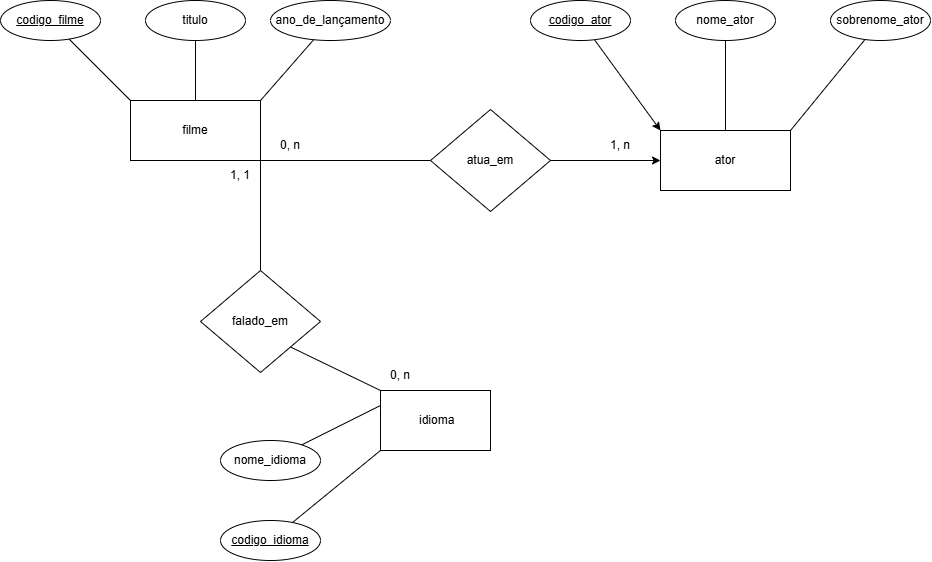

The diagram above was exported from draw.io. Its source (the exported page's mxGraphModel, read from the mxfile embedded in the PNG):
<mxGraphModel dx="923" dy="935" grid="1" gridSize="10" guides="1" tooltips="1" connect="1" arrows="1" fold="1" page="1" pageScale="1" pageWidth="827" pageHeight="1169" math="0" shadow="0">
  <root>
    <mxCell id="0" />
    <mxCell id="1" parent="0" />
    <mxCell id="30MFPeS-jhV6UEd4g0yO-36" edge="1" parent="1" source="30MFPeS-jhV6UEd4g0yO-2" style="rounded=0;orthogonalLoop=1;jettySize=auto;html=1;exitX=1;exitY=1;exitDx=0;exitDy=0;defaultLabelBackgroundColor=page;endArrow=none;endFill=0;" target="30MFPeS-jhV6UEd4g0yO-27">
      <mxGeometry relative="1" as="geometry" />
    </mxCell>
    <mxCell id="30MFPeS-jhV6UEd4g0yO-39" edge="1" parent="1" style="rounded=0;orthogonalLoop=1;jettySize=auto;html=1;entryX=0;entryY=0.5;entryDx=0;entryDy=0;defaultLabelBackgroundColor=page;edgeStyle=orthogonalEdgeStyle;endArrow=none;endFill=0;" target="30MFPeS-jhV6UEd4g0yO-28">
      <mxGeometry relative="1" as="geometry">
        <mxPoint x="240" y="440" as="sourcePoint" />
        <mxPoint x="460" y="503.5" as="targetPoint" />
      </mxGeometry>
    </mxCell>
    <mxCell id="30MFPeS-jhV6UEd4g0yO-2" parent="1" style="whiteSpace=wrap;html=1;align=center;" value="filme" vertex="1">
      <mxGeometry height="60" width="130" x="170" y="380" as="geometry" />
    </mxCell>
    <mxCell id="30MFPeS-jhV6UEd4g0yO-6" edge="1" parent="1" style="rounded=0;orthogonalLoop=1;jettySize=auto;html=1;entryX=0;entryY=0;entryDx=0;entryDy=0;defaultLabelBackgroundColor=page;endArrow=none;endFill=0;" target="30MFPeS-jhV6UEd4g0yO-2">
      <mxGeometry relative="1" as="geometry">
        <mxPoint x="108.56953399999998" y="318.569534" as="sourcePoint" />
      </mxGeometry>
    </mxCell>
    <mxCell id="30MFPeS-jhV6UEd4g0yO-7" edge="1" parent="1" source="30MFPeS-jhV6UEd4g0yO-4" style="edgeStyle=orthogonalEdgeStyle;rounded=0;orthogonalLoop=1;jettySize=auto;html=1;defaultLabelBackgroundColor=page;endArrow=none;endFill=0;" target="30MFPeS-jhV6UEd4g0yO-2">
      <mxGeometry relative="1" as="geometry" />
    </mxCell>
    <mxCell id="30MFPeS-jhV6UEd4g0yO-4" parent="1" style="ellipse;whiteSpace=wrap;html=1;align=center;" value="titulo" vertex="1">
      <mxGeometry height="40" width="100" x="185" y="280" as="geometry" />
    </mxCell>
    <mxCell id="30MFPeS-jhV6UEd4g0yO-8" edge="1" parent="1" source="30MFPeS-jhV6UEd4g0yO-5" style="rounded=0;orthogonalLoop=1;jettySize=auto;html=1;entryX=1;entryY=0;entryDx=0;entryDy=0;defaultLabelBackgroundColor=page;endArrow=none;endFill=0;" target="30MFPeS-jhV6UEd4g0yO-2">
      <mxGeometry relative="1" as="geometry" />
    </mxCell>
    <mxCell id="30MFPeS-jhV6UEd4g0yO-5" parent="1" style="ellipse;whiteSpace=wrap;html=1;align=center;" value="ano_de_lançamento" vertex="1">
      <mxGeometry height="40" width="120" x="310" y="280" as="geometry" />
    </mxCell>
    <mxCell id="30MFPeS-jhV6UEd4g0yO-9" parent="1" style="whiteSpace=wrap;html=1;align=center;" value="ator" vertex="1">
      <mxGeometry height="60" width="130" x="700" y="410" as="geometry" />
    </mxCell>
    <mxCell id="30MFPeS-jhV6UEd4g0yO-14" edge="1" parent="1" source="30MFPeS-jhV6UEd4g0yO-11" style="rounded=0;orthogonalLoop=1;jettySize=auto;html=1;entryX=0.5;entryY=0;entryDx=0;entryDy=0;defaultLabelBackgroundColor=page;endArrow=none;endFill=0;" target="30MFPeS-jhV6UEd4g0yO-9">
      <mxGeometry relative="1" as="geometry" />
    </mxCell>
    <mxCell id="30MFPeS-jhV6UEd4g0yO-11" parent="1" style="ellipse;whiteSpace=wrap;html=1;align=center;" value="nome_ator" vertex="1">
      <mxGeometry height="40" width="100" x="715" y="280" as="geometry" />
    </mxCell>
    <mxCell id="30MFPeS-jhV6UEd4g0yO-15" edge="1" parent="1" source="30MFPeS-jhV6UEd4g0yO-12" style="rounded=0;orthogonalLoop=1;jettySize=auto;html=1;entryX=1;entryY=0;entryDx=0;entryDy=0;defaultLabelBackgroundColor=page;endArrow=none;endFill=0;" target="30MFPeS-jhV6UEd4g0yO-9">
      <mxGeometry relative="1" as="geometry" />
    </mxCell>
    <mxCell id="30MFPeS-jhV6UEd4g0yO-12" parent="1" style="ellipse;whiteSpace=wrap;html=1;align=center;" value="sobrenome_ator" vertex="1">
      <mxGeometry height="40" width="100" x="870" y="280" as="geometry" />
    </mxCell>
    <mxCell id="30MFPeS-jhV6UEd4g0yO-31" edge="1" parent="1" source="30MFPeS-jhV6UEd4g0yO-16" style="rounded=0;orthogonalLoop=1;jettySize=auto;html=1;exitX=0;exitY=1;exitDx=0;exitDy=0;defaultLabelBackgroundColor=page;endArrow=none;endFill=0;" target="30MFPeS-jhV6UEd4g0yO-26">
      <mxGeometry relative="1" as="geometry" />
    </mxCell>
    <mxCell id="30MFPeS-jhV6UEd4g0yO-43" edge="1" parent="1" source="30MFPeS-jhV6UEd4g0yO-16" style="rounded=0;orthogonalLoop=1;jettySize=auto;html=1;exitX=0;exitY=0.25;exitDx=0;exitDy=0;defaultLabelBackgroundColor=page;endArrow=none;endFill=0;" target="30MFPeS-jhV6UEd4g0yO-18">
      <mxGeometry relative="1" as="geometry" />
    </mxCell>
    <mxCell id="30MFPeS-jhV6UEd4g0yO-16" parent="1" style="whiteSpace=wrap;html=1;align=center;" value="&amp;nbsp;idioma" vertex="1">
      <mxGeometry height="60" width="110" x="420" y="670" as="geometry" />
    </mxCell>
    <mxCell id="30MFPeS-jhV6UEd4g0yO-18" parent="1" style="ellipse;whiteSpace=wrap;html=1;align=center;" value="nome_idioma" vertex="1">
      <mxGeometry height="40" width="100" x="260" y="720" as="geometry" />
    </mxCell>
    <mxCell id="30MFPeS-jhV6UEd4g0yO-24" parent="1" style="ellipse;whiteSpace=wrap;html=1;align=center;fontStyle=4;" value="codigo_filme" vertex="1">
      <mxGeometry height="40" width="100" x="40" y="280" as="geometry" />
    </mxCell>
    <mxCell id="30MFPeS-jhV6UEd4g0yO-45" edge="1" parent="1" source="30MFPeS-jhV6UEd4g0yO-25" style="rounded=0;orthogonalLoop=1;jettySize=auto;html=1;entryX=0;entryY=0;entryDx=0;entryDy=0;defaultLabelBackgroundColor=page;" target="30MFPeS-jhV6UEd4g0yO-9">
      <mxGeometry relative="1" as="geometry" />
    </mxCell>
    <mxCell id="30MFPeS-jhV6UEd4g0yO-25" parent="1" style="ellipse;whiteSpace=wrap;html=1;align=center;fontStyle=4;" value="codigo_ator" vertex="1">
      <mxGeometry height="40" width="100" x="570" y="280" as="geometry" />
    </mxCell>
    <mxCell id="30MFPeS-jhV6UEd4g0yO-26" parent="1" style="ellipse;whiteSpace=wrap;html=1;align=center;fontStyle=4;" value="codigo_idioma" vertex="1">
      <mxGeometry height="40" width="100" x="260" y="800" as="geometry" />
    </mxCell>
    <mxCell id="30MFPeS-jhV6UEd4g0yO-33" edge="1" parent="1" source="30MFPeS-jhV6UEd4g0yO-27" style="rounded=0;orthogonalLoop=1;jettySize=auto;html=1;exitX=1;exitY=1;exitDx=0;exitDy=0;entryX=0;entryY=0;entryDx=0;entryDy=0;defaultLabelBackgroundColor=page;endArrow=none;endFill=0;" target="30MFPeS-jhV6UEd4g0yO-16">
      <mxGeometry relative="1" as="geometry" />
    </mxCell>
    <mxCell id="30MFPeS-jhV6UEd4g0yO-27" parent="1" style="shape=rhombus;perimeter=rhombusPerimeter;whiteSpace=wrap;html=1;align=center;" value="falado_em" vertex="1">
      <mxGeometry height="102" width="120" x="240" y="550" as="geometry" />
    </mxCell>
    <mxCell id="30MFPeS-jhV6UEd4g0yO-40" edge="1" parent="1" source="30MFPeS-jhV6UEd4g0yO-28" style="edgeStyle=orthogonalEdgeStyle;rounded=0;orthogonalLoop=1;jettySize=auto;html=1;entryX=0;entryY=0.5;entryDx=0;entryDy=0;defaultLabelBackgroundColor=page;" target="30MFPeS-jhV6UEd4g0yO-9">
      <mxGeometry relative="1" as="geometry" />
    </mxCell>
    <mxCell id="30MFPeS-jhV6UEd4g0yO-28" parent="1" style="shape=rhombus;perimeter=rhombusPerimeter;whiteSpace=wrap;html=1;align=center;" value="atua_em" vertex="1">
      <mxGeometry height="102" width="120" x="470" y="389" as="geometry" />
    </mxCell>
    <mxCell id="30MFPeS-jhV6UEd4g0yO-37" parent="1" style="text;html=1;whiteSpace=wrap;strokeColor=none;fillColor=none;align=center;verticalAlign=middle;rounded=0;" value="1, 1" vertex="1">
      <mxGeometry height="30" width="60" x="250" y="440" as="geometry" />
    </mxCell>
    <mxCell id="30MFPeS-jhV6UEd4g0yO-38" parent="1" style="text;html=1;whiteSpace=wrap;strokeColor=none;fillColor=none;align=center;verticalAlign=middle;rounded=0;" value="0, n" vertex="1">
      <mxGeometry height="30" width="60" x="410" y="640" as="geometry" />
    </mxCell>
    <mxCell id="30MFPeS-jhV6UEd4g0yO-41" parent="1" style="text;html=1;whiteSpace=wrap;strokeColor=none;fillColor=none;align=center;verticalAlign=middle;rounded=0;" value="0, n" vertex="1">
      <mxGeometry height="30" width="60" x="300" y="410" as="geometry" />
    </mxCell>
    <mxCell id="30MFPeS-jhV6UEd4g0yO-42" parent="1" style="text;html=1;whiteSpace=wrap;strokeColor=none;fillColor=none;align=center;verticalAlign=middle;rounded=0;" value="1, n" vertex="1">
      <mxGeometry height="30" width="60" x="630" y="410" as="geometry" />
    </mxCell>
  </root>
</mxGraphModel>